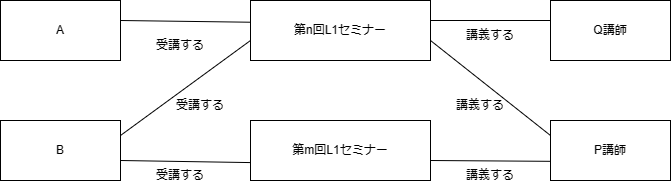

The diagram above was exported from draw.io. Its source (the exported page's mxGraphModel, read from the mxfile embedded in the PNG):
<mxGraphModel dx="880" dy="444" grid="1" gridSize="10" guides="1" tooltips="1" connect="1" arrows="1" fold="1" page="1" pageScale="1" pageWidth="827" pageHeight="1169" math="0" shadow="0">
  <root>
    <mxCell id="0" />
    <mxCell id="1" parent="0" />
    <mxCell id="f5FzRZK3LOiGx8u_OkfJ-189" value="A" style="rounded=0;whiteSpace=wrap;html=1;" vertex="1" parent="1">
      <mxGeometry x="90" y="170" width="120" height="60" as="geometry" />
    </mxCell>
    <mxCell id="f5FzRZK3LOiGx8u_OkfJ-190" value="B" style="rounded=0;whiteSpace=wrap;html=1;" vertex="1" parent="1">
      <mxGeometry x="90" y="290" width="120" height="60" as="geometry" />
    </mxCell>
    <mxCell id="f5FzRZK3LOiGx8u_OkfJ-191" value="第n回L1セミナー" style="rounded=0;whiteSpace=wrap;html=1;" vertex="1" parent="1">
      <mxGeometry x="340" y="170" width="180" height="60" as="geometry" />
    </mxCell>
    <mxCell id="f5FzRZK3LOiGx8u_OkfJ-192" value="第m回L1セミナー" style="rounded=0;whiteSpace=wrap;html=1;" vertex="1" parent="1">
      <mxGeometry x="340" y="290" width="180" height="60" as="geometry" />
    </mxCell>
    <mxCell id="f5FzRZK3LOiGx8u_OkfJ-193" value="Q講師" style="rounded=0;whiteSpace=wrap;html=1;" vertex="1" parent="1">
      <mxGeometry x="640" y="170" width="120" height="60" as="geometry" />
    </mxCell>
    <mxCell id="f5FzRZK3LOiGx8u_OkfJ-194" value="P講師" style="rounded=0;whiteSpace=wrap;html=1;" vertex="1" parent="1">
      <mxGeometry x="640" y="290" width="120" height="60" as="geometry" />
    </mxCell>
    <mxCell id="f5FzRZK3LOiGx8u_OkfJ-195" value="" style="endArrow=none;html=1;rounded=0;entryX=-0.001;entryY=0.362;entryDx=0;entryDy=0;entryPerimeter=0;" edge="1" parent="1" target="f5FzRZK3LOiGx8u_OkfJ-191">
      <mxGeometry width="50" height="50" relative="1" as="geometry">
        <mxPoint x="210" y="190" as="sourcePoint" />
        <mxPoint x="260" y="140" as="targetPoint" />
      </mxGeometry>
    </mxCell>
    <mxCell id="f5FzRZK3LOiGx8u_OkfJ-196" value="" style="endArrow=none;html=1;rounded=0;exitX=1;exitY=0.25;exitDx=0;exitDy=0;" edge="1" parent="1" source="f5FzRZK3LOiGx8u_OkfJ-190">
      <mxGeometry width="50" height="50" relative="1" as="geometry">
        <mxPoint x="290" y="260" as="sourcePoint" />
        <mxPoint x="340" y="210" as="targetPoint" />
      </mxGeometry>
    </mxCell>
    <mxCell id="f5FzRZK3LOiGx8u_OkfJ-197" value="" style="endArrow=none;html=1;rounded=0;entryX=-0.001;entryY=0.868;entryDx=0;entryDy=0;entryPerimeter=0;" edge="1" parent="1">
      <mxGeometry width="50" height="50" relative="1" as="geometry">
        <mxPoint x="210" y="330" as="sourcePoint" />
        <mxPoint x="339.81999999999994" y="332.0799999999999" as="targetPoint" />
      </mxGeometry>
    </mxCell>
    <mxCell id="f5FzRZK3LOiGx8u_OkfJ-198" value="" style="endArrow=none;html=1;rounded=0;" edge="1" parent="1">
      <mxGeometry width="50" height="50" relative="1" as="geometry">
        <mxPoint x="520" y="190" as="sourcePoint" />
        <mxPoint x="640" y="190" as="targetPoint" />
      </mxGeometry>
    </mxCell>
    <mxCell id="f5FzRZK3LOiGx8u_OkfJ-199" value="" style="endArrow=none;html=1;rounded=0;entryX=0;entryY=0.25;entryDx=0;entryDy=0;" edge="1" parent="1" target="f5FzRZK3LOiGx8u_OkfJ-194">
      <mxGeometry width="50" height="50" relative="1" as="geometry">
        <mxPoint x="520" y="210" as="sourcePoint" />
        <mxPoint x="570" y="160" as="targetPoint" />
      </mxGeometry>
    </mxCell>
    <mxCell id="f5FzRZK3LOiGx8u_OkfJ-200" value="" style="endArrow=none;html=1;rounded=0;entryX=0.004;entryY=0.847;entryDx=0;entryDy=0;entryPerimeter=0;" edge="1" parent="1">
      <mxGeometry width="50" height="50" relative="1" as="geometry">
        <mxPoint x="519.52" y="330" as="sourcePoint" />
        <mxPoint x="639.9999999999998" y="330.81999999999994" as="targetPoint" />
      </mxGeometry>
    </mxCell>
    <mxCell id="f5FzRZK3LOiGx8u_OkfJ-201" value="受講する" style="text;html=1;strokeColor=none;fillColor=none;align=center;verticalAlign=middle;whiteSpace=wrap;rounded=0;" vertex="1" parent="1">
      <mxGeometry x="240" y="200" width="60" height="30" as="geometry" />
    </mxCell>
    <mxCell id="f5FzRZK3LOiGx8u_OkfJ-202" value="受講する" style="text;html=1;strokeColor=none;fillColor=none;align=center;verticalAlign=middle;whiteSpace=wrap;rounded=0;" vertex="1" parent="1">
      <mxGeometry x="260" y="260" width="60" height="30" as="geometry" />
    </mxCell>
    <mxCell id="f5FzRZK3LOiGx8u_OkfJ-203" value="受講する" style="text;html=1;strokeColor=none;fillColor=none;align=center;verticalAlign=middle;whiteSpace=wrap;rounded=0;" vertex="1" parent="1">
      <mxGeometry x="240" y="330" width="60" height="30" as="geometry" />
    </mxCell>
    <mxCell id="f5FzRZK3LOiGx8u_OkfJ-204" value="講義する" style="text;html=1;strokeColor=none;fillColor=none;align=center;verticalAlign=middle;whiteSpace=wrap;rounded=0;" vertex="1" parent="1">
      <mxGeometry x="550" y="190" width="60" height="30" as="geometry" />
    </mxCell>
    <mxCell id="f5FzRZK3LOiGx8u_OkfJ-205" value="講義する" style="text;html=1;strokeColor=none;fillColor=none;align=center;verticalAlign=middle;whiteSpace=wrap;rounded=0;" vertex="1" parent="1">
      <mxGeometry x="540" y="260" width="60" height="30" as="geometry" />
    </mxCell>
    <mxCell id="f5FzRZK3LOiGx8u_OkfJ-206" value="講義する" style="text;html=1;strokeColor=none;fillColor=none;align=center;verticalAlign=middle;whiteSpace=wrap;rounded=0;" vertex="1" parent="1">
      <mxGeometry x="550" y="330" width="60" height="30" as="geometry" />
    </mxCell>
  </root>
</mxGraphModel>